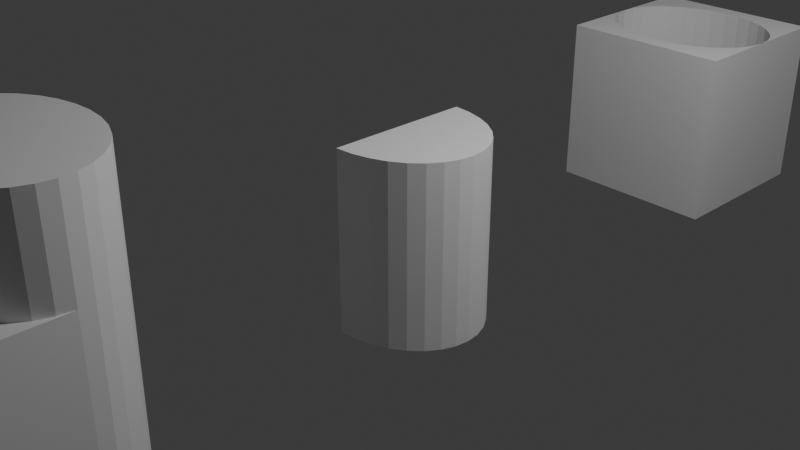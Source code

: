 # Source: Ejercicio_Clase-1.blend  (saved by Blender 4.1.24; exported with 4.5.12 LTS)
import bpy
from mathutils import Matrix  # noqa: F401  (used for matrix-valued properties, if any)

bpy.ops.wm.read_factory_settings(use_empty=True)
scene = bpy.context.scene
scene.name = 'Scene'

# ---- collections
col_collection = bpy.data.collections.new('Collection'); scene.collection.children.link(col_collection)

# ---- materials (node trees are filled in below, after node groups)
mat_material_001 = bpy.data.materials.new('Material.001')
mat_material_001.alpha_threshold = 0.0
mat_material_001.use_transparent_shadow = False
mat_material_001.roughness = 0.5
mat_material_001.line_color = (0.0, 0.0, 0.0, 1.0)

# ---- material node trees
mat_material_001.use_nodes = True; mat_material_001.node_tree.nodes.clear()
_N = mat_material_001.node_tree.nodes; _L = mat_material_001.node_tree.links
n0 = _N.new('ShaderNodeOutputMaterial'); n0.name = 'Material Output'; n0.location = (300, 300)
n1 = _N.new('ShaderNodeBsdfPrincipled'); n1.name = 'Principled BSDF'; n1.location = (10, 300)
n1.inputs[3].default_value = 1.45
_L.new(n1.outputs[0], n0.inputs[0])
n0.is_active_output = True

# ---- world
world_world = bpy.data.worlds.new('World'); scene.world = world_world
world_world.use_nodes = True; world_world.node_tree.nodes.clear()
_N = world_world.node_tree.nodes; _L = world_world.node_tree.links
n0 = _N.new('ShaderNodeOutputWorld'); n0.name = 'World Output'; n0.location = (300, 300)
n1 = _N.new('ShaderNodeBackground'); n1.name = 'Background'; n1.location = (10, 300)
n1.inputs[0].default_value = (0.05088, 0.05088, 0.05088, 1.0)
_L.new(n1.outputs[0], n0.inputs[0])
n0.is_active_output = True
world_world.color = (0.05088, 0.05088, 0.05088)
world_world.use_sun_shadow = False
world_world.sun_shadow_jitter_overblur = 0.0

# ---- cameras
cam_camera = bpy.data.cameras.new('Camera')
cam_camera.clip_end = 100.0
cam_camera.ortho_scale = 7.314

# ---- lights
light_light = bpy.data.lights.new('Light', 'POINT')
light_light.transmission_factor = 0.0
light_light.energy = 1000.0
light_light.shadow_soft_size = 0.2211
light_light.shadow_maximum_resolution = 0.006
light_light.use_absolute_resolution = True

# ---- meshes
me_cube_001 = bpy.data.meshes.new('Cube.001')
me_cube_001.from_pydata([(1.0, 1.0, 1.0), (0.0, 1.79, -2.0), (1.0, 1.0, -1.0), (0.0, 1.79, 2.0), (1.0, -1.0, 1.0), (0.1951, 1.775, -2.0), (0.1951, 1.775, 2.0), (1.0, -1.0, -1.0), (-1.0, 1.0, 1.0), (0.3827, 1.73, -2.0), (0.3827, 1.73, 2.0), (-1.0, 1.0, -1.0), (-1.0, -1.0, 1.0), (0.5556, 1.657, -2.0), (0.5556, 1.657, 2.0), (-1.0, -1.0, -1.0), (0.7071, 1.559, -2.0), (0.7071, 1.559, 2.0), (0.8315, 1.439, -2.0), (0.8315, 1.439, 2.0), (0.9239, 1.302, -2.0), (0.9239, 1.302, 2.0), (0.9808, 1.154, -2.0), (0.9808, 1.154, 2.0), (1.0, 1.0, -2.0), (1.0, 1.0, 2.0), (0.9808, 0.8459, -2.0), (0.9808, 0.8459, 2.0), (0.9239, 0.6977, -2.0), (0.9239, 0.6977, 2.0), (0.8315, 0.5611, -2.0), (0.8315, 0.5611, 2.0), (0.7071, 0.4414, -2.0), (0.7071, 0.4414, 2.0), (0.5556, 0.3431, -2.0), (0.5556, 0.3431, 2.0), (0.3827, 0.2701, -2.0), (0.3827, 0.2701, 2.0), (0.1951, 0.2252, -2.0), (0.1951, 0.2252, 2.0), (0.0, 0.21, -2.0), (0.0, 0.21, 2.0), (-0.1951, 0.2252, -2.0), (-0.1951, 0.2252, 2.0), (-0.3827, 0.2701, -2.0), (-0.3827, 0.2701, 2.0), (-0.5556, 0.3431, -2.0), (-0.5556, 0.3431, 2.0), (-0.7071, 0.4414, -2.0), (-0.7071, 0.4414, 2.0), (-0.8315, 0.5611, -2.0), (-0.8315, 0.5611, 2.0), (-0.9239, 0.6977, -2.0), (-0.9239, 0.6977, 2.0), (-0.9808, 0.8459, -2.0), (-0.9808, 0.8459, 2.0), (-1.0, 1.0, -2.0), (-1.0, 1.0, 2.0), (-0.9808, 1.154, -2.0), (-0.9808, 1.154, 2.0), (-0.9239, 1.302, -2.0), (-0.9239, 1.302, 2.0), (-0.8315, 1.439, -2.0), (-0.8315, 1.439, 2.0), (-0.7071, 1.559, -2.0), (-0.7071, 1.559, 2.0), (-0.5556, 1.657, -2.0), (-0.5556, 1.657, 2.0), (-0.3827, 1.73, -2.0), (-0.3827, 1.73, 2.0), (-0.1951, 1.775, -2.0), (-0.1951, 1.775, 2.0), (-0.9808, 0.8459, 1.0), (-0.7071, 0.4414, 1.0), (-0.8315, 0.5611, 1.0), (-0.9239, 0.6977, 1.0), (-0.3827, 0.2701, 1.0), (0.0, 0.21, 1.0), (0.1951, 0.2252, 1.0), (-0.1951, 0.2252, 1.0), (-0.5556, 0.3431, 1.0), (0.5556, 0.3431, 1.0), (0.3827, 0.2701, 1.0), (0.8315, 0.5611, 1.0), (0.9808, 0.8459, 1.0), (0.9239, 0.6977, 1.0), (0.7071, 0.4414, 1.0), (-0.1951, 0.2252, -1.0), (0.1951, 0.2252, -1.0), (0.3827, 0.2701, -1.0), (0.0, 0.21, -1.0), (0.8315, 0.5611, -1.0), (0.7071, 0.4414, -1.0), (0.9239, 0.6977, -1.0), (0.9808, 0.8459, -1.0), (0.5556, 0.3431, -1.0), (-0.9808, 0.8459, -1.0), (-0.9239, 0.6977, -1.0), (-0.8315, 0.5611, -1.0), (-0.7071, 0.4414, -1.0), (-0.3827, 0.2701, -1.0), (-0.5556, 0.3431, -1.0)], [], [(8, 12, 4, 0, 84, 85, 83, 86, 81, 82, 78, 77, 79, 76, 80, 73, 74, 75, 72), (7, 4, 12, 15), (15, 12, 8, 11), (2, 7, 15, 11, 96, 97, 98, 99, 101, 100, 87, 90, 88, 89, 95, 92, 91, 93, 94), (2, 0, 4, 7), (1, 3, 6, 5), (5, 6, 10, 9), (9, 10, 14, 13), (13, 14, 17, 16), (16, 17, 19, 18), (18, 19, 21, 20), (20, 21, 23, 22), (25, 0, 2, 24, 22, 23), (0, 25, 27, 84), (94, 26, 24, 2), (84, 27, 29, 85), (93, 28, 26, 94), (85, 29, 31, 83), (91, 30, 28, 93), (83, 31, 33, 86), (92, 32, 30, 91), (86, 33, 35, 81), (95, 34, 32, 92), (81, 35, 37, 82), (89, 36, 34, 95), (82, 37, 39, 78), (88, 38, 36, 89), (78, 39, 41, 77), (90, 40, 38, 88), (77, 41, 43, 79), (87, 42, 40, 90), (79, 43, 45, 76), (100, 44, 42, 87), (76, 45, 47, 80), (101, 46, 44, 100), (80, 47, 49, 73), (99, 48, 46, 101), (73, 49, 51, 74), (98, 50, 48, 99), (74, 51, 53, 75), (52, 50, 98, 97), (75, 53, 55, 72), (54, 52, 97, 96), (72, 55, 57, 8), (56, 54, 96, 11), (56, 11, 8, 57, 59, 58), (58, 59, 61, 60), (60, 61, 63, 62), (62, 63, 65, 64), (64, 65, 67, 66), (66, 67, 69, 68), (25, 23, 21, 19, 17, 14, 10, 6, 3, 71, 69, 67, 65, 63, 61, 59, 57, 55, 53, 51, 49, 47, 45, 43, 41, 39, 37, 35, 33, 31, 29, 27), (68, 69, 71, 70), (70, 71, 3, 1), (70, 1, 5, 9, 13, 16, 18, 20, 22, 24, 26, 28, 30, 32, 34, 36, 38, 40, 42, 44, 46, 48, 50, 52, 54, 56, 58, 60, 62, 64, 66, 68)])
_uv = me_cube_001.uv_layers.new(name='UVMap')
_uv.uv.foreach_set('vector', [0.875, 0.5, 0.875, 0.75, 0.625, 0.75, 0.625, 0.5, 0.6274, 0.5193, 0.6345, 0.5378, 0.6461, 0.5549, 0.6616, 0.5698, 0.6806, 0.5821, 0.7022, 0.5912, 0.7256, 0.5969, 0.75, 0.5988, 0.7744, 0.5969, 0.7978, 0.5912, 0.8194, 0.5821, 0.8384, 0.5698, 0.8539, 0.5549, 0.8655, 0.5378, 0.8726, 0.5193, 0.375, 0.75, 0.625, 0.75, 0.625, 1.0, 0.375, 1.0, 0.375, 0.0, 0.625, 0.0, 0.625, 0.25, 0.375, 0.25, 0.375, 0.5, 0.375, 0.75, 0.125, 0.75, 0.125, 0.5, 0.1274, 0.5193, 0.1345, 0.5378, 0.1461, 0.5549, 0.1616, 0.5698, 0.1806, 0.5821, 0.2022, 0.5912, 0.2256, 0.5969, 0.25, 0.5988, 0.2744, 0.5969, 0.2978, 0.5912, 0.3194, 0.5821, 0.3384, 0.5698, 0.3539, 0.5549, 0.3655, 0.5378, 0.3726, 0.5193, 0.375, 0.5, 0.625, 0.5, 0.625, 0.75, 0.375, 0.75, 0.0, 0.0, 0.0, 0.0, 0.0, 0.0, 0.0, 0.0, 0.0, 0.0, 0.0, 0.0, 0.0, 0.0, 0.0, 0.0, 0.0, 0.0, 0.0, 0.0, 0.0, 0.0, 0.0, 0.0, 0.0, 0.0, 0.0, 0.0, 0.0, 0.0, 0.0, 0.0, 0.0, 0.0, 0.0, 0.0, 0.0, 0.0, 0.0, 0.0, 0.0, 0.0, 0.0, 0.0, 0.0, 0.0, 0.0, 0.0, 0.0, 0.0, 0.0, 0.0, 0.0, 0.0, 0.0, 0.0, 0.0, 0.0, 0.0, 0.0, 0.0, 0.0, 0.0, 0.0, 0.0, 0.0, 0.0, 0.0, 0.0, 0.0, 0.0, 0.0, 0.0, 0.0, 0.0, 0.0, 0.0, 0.0, 0.0, 0.0, 0.0, 0.0, 0.0, 0.0, 0.0, 0.0, 0.0, 0.0, 0.0, 0.0, 0.0, 0.0, 0.0, 0.0, 0.0, 0.0, 0.0, 0.0, 0.0, 0.0, 0.0, 0.0, 0.0, 0.0, 0.0, 0.0, 0.0, 0.0, 0.0, 0.0, 0.0, 0.0, 0.0, 0.0, 0.0, 0.0, 0.0, 0.0, 0.0, 0.0, 0.0, 0.0, 0.0, 0.0, 0.0, 0.0, 0.0, 0.0, 0.0, 0.0, 0.0, 0.0, 0.0, 0.0, 0.0, 0.0, 0.0, 0.0, 0.0, 0.0, 0.0, 0.0, 0.0, 0.0, 0.0, 0.0, 0.0, 0.0, 0.0, 0.0, 0.0, 0.0, 0.0, 0.0, 0.0, 0.0, 0.0, 0.0, 0.0, 0.0, 0.0, 0.0, 0.0, 0.0, 0.0, 0.0, 0.0, 0.0, 0.0, 0.0, 0.0, 0.0, 0.0, 0.0, 0.0, 0.0, 0.0, 0.0, 0.0, 0.0, 0.0, 0.0, 0.0, 0.0, 0.0, 0.0, 0.0, 0.0, 0.0, 0.0, 0.0, 0.0, 0.0, 0.0, 0.0, 0.0, 0.0, 0.0, 0.0, 0.0, 0.0, 0.0, 0.0, 0.0, 0.0, 0.0, 0.0, 0.0, 0.0, 0.0, 0.0, 0.0, 0.0, 0.0, 0.0, 0.0, 0.0, 0.0, 0.0, 0.0, 0.0, 0.0, 0.0, 0.0, 0.0, 0.0, 0.0, 0.0, 0.0, 0.0, 0.0, 0.0, 0.0, 0.0, 0.0, 0.0, 0.0, 0.0, 0.0, 0.0, 0.0, 0.0, 0.0, 0.0, 0.0, 0.0, 0.0, 0.0, 0.0, 0.0, 0.0, 0.0, 0.0, 0.0, 0.0, 0.0, 0.0, 0.0, 0.0, 0.0, 0.0, 0.0, 0.0, 0.0, 0.0, 0.0, 0.0, 0.0, 0.0, 0.0, 0.0, 0.0, 0.0, 0.0, 0.0, 0.0, 0.0, 0.0, 0.0, 0.0, 0.0, 0.0, 0.0, 0.0, 0.0, 0.0, 0.0, 0.0, 0.0, 0.0, 0.0, 0.0, 0.0, 0.0, 0.0, 0.0, 0.0, 0.0, 0.0, 0.0, 0.0, 0.0, 0.0, 0.0, 0.0, 0.0, 0.0, 0.0, 0.0, 0.0, 0.0, 0.0, 0.0, 0.0, 0.0, 0.0, 0.0, 0.0, 0.0, 0.0, 0.0, 0.0, 0.0, 0.0, 0.0, 0.0, 0.0, 0.0, 0.0, 0.0, 0.0, 0.0, 0.0, 0.0, 0.0, 0.0, 0.0, 0.0, 0.0, 0.0, 0.0, 0.0, 0.0, 0.0, 0.0, 0.0, 0.0, 0.0, 0.0, 0.0, 0.0, 0.0, 0.0, 0.0, 0.0, 0.0, 0.0, 0.0, 0.0, 0.0, 0.0, 0.0, 0.0, 0.0, 0.0, 0.0, 0.0, 0.0, 0.0, 0.0, 0.0, 0.0, 0.0, 0.0, 0.0, 0.0, 0.0, 0.0, 0.0, 0.0, 0.0, 0.0, 0.0, 0.0, 0.0, 0.0, 0.0, 0.0, 0.0, 0.0, 0.0, 0.0, 0.0, 0.0, 0.0, 0.0, 0.0, 0.0, 0.0, 0.0, 0.0, 0.0, 0.0, 0.0, 0.0, 0.0, 0.0, 0.0, 0.0, 0.0, 0.0, 0.0, 0.0, 0.0, 0.0, 0.0, 0.0, 0.0, 0.0, 0.0, 0.0, 0.0, 0.0, 0.0, 0.0, 0.0, 0.0, 0.0, 0.0, 0.0, 0.0, 0.0, 0.0, 0.0, 0.0, 0.0, 0.0, 0.0, 0.0, 0.0, 0.0, 0.0, 0.0, 0.0, 0.0, 0.0, 0.0, 0.0, 0.0, 0.0, 0.0, 0.0, 0.0, 0.0, 0.0, 0.0, 0.0, 0.0, 0.0, 0.0, 0.0, 0.0, 0.0, 0.0, 0.0, 0.0, 0.0, 0.0, 0.0, 0.0, 0.0, 0.0, 0.0, 0.0, 0.0, 0.0, 0.0, 0.0, 0.0, 0.0, 0.0, 0.0, 0.0, 0.0, 0.0, 0.0, 0.0, 0.0, 0.0, 0.0, 0.0, 0.0, 0.0, 0.0, 0.0, 0.0, 0.0, 0.0, 0.0, 0.0, 0.0, 0.0, 0.0, 0.0, 0.0, 0.0, 0.0, 0.0, 0.0, 0.0, 0.0, 0.0, 0.0, 0.0, 0.0, 0.0, 0.0, 0.0, 0.0, 0.0])
_uv.active_render = True
_uv = me_cube_001.uv_layers.new(name='MapaUV')
_uv.uv.foreach_set('vector', [0.0, 0.0, 0.0, 0.0, 0.0, 0.0, 0.0, 0.0, 0.0, 0.0, 0.0, 0.0, 0.0, 0.0, 0.0, 0.0, 0.0, 0.0, 0.0, 0.0, 0.0, 0.0, 0.0, 0.0, 0.0, 0.0, 0.0, 0.0, 0.0, 0.0, 0.0, 0.0, 0.0, 0.0, 0.0, 0.0, 0.0, 0.0, 0.0, 0.0, 0.0, 0.0, 0.0, 0.0, 0.0, 0.0, 0.0, 0.0, 0.0, 0.0, 0.0, 0.0, 0.0, 0.0, 0.0, 0.0, 0.0, 0.0, 0.0, 0.0, 0.0, 0.0, 0.0, 0.0, 0.0, 0.0, 0.0, 0.0, 0.0, 0.0, 0.0, 0.0, 0.0, 0.0, 0.0, 0.0, 0.0, 0.0, 0.0, 0.0, 0.0, 0.0, 0.0, 0.0, 0.0, 0.0, 0.0, 0.0, 0.0, 0.0, 0.0, 0.0, 0.0, 0.0, 0.0, 0.0, 0.0, 0.0, 0.0, 0.0, 1.0, 0.5, 1.0, 1.0, 0.9688, 1.0, 0.9688, 0.5, 0.9688, 0.5, 0.9688, 1.0, 0.9375, 1.0, 0.9375, 0.5, 0.9375, 0.5, 0.9375, 1.0, 0.9062, 1.0, 0.9062, 0.5, 0.9062, 0.5, 0.9062, 1.0, 0.875, 1.0, 0.875, 0.5, 0.875, 0.5, 0.875, 1.0, 0.8438, 1.0, 0.8438, 0.5, 0.8438, 0.5, 0.8438, 1.0, 0.8125, 1.0, 0.8125, 0.5, 0.8125, 0.5, 0.8125, 1.0, 0.7812, 1.0, 0.7812, 0.5, 0.75, 1.0, 0.75, 0.875, 0.75, 0.625, 0.75, 0.5, 0.7812, 0.5, 0.7812, 1.0, 0.75, 0.875, 0.75, 1.0, 0.7188, 1.0, 0.7188, 0.875, 0.7188, 0.625, 0.7188, 0.5, 0.75, 0.5, 0.75, 0.625, 0.7188, 0.875, 0.7188, 1.0, 0.6875, 1.0, 0.6875, 0.875, 0.6875, 0.625, 0.6875, 0.5, 0.7188, 0.5, 0.7188, 0.625, 0.6875, 0.875, 0.6875, 1.0, 0.6562, 1.0, 0.6562, 0.875, 0.6562, 0.625, 0.6562, 0.5, 0.6875, 0.5, 0.6875, 0.625, 0.6562, 0.875, 0.6562, 1.0, 0.625, 1.0, 0.625, 0.875, 0.625, 0.625, 0.625, 0.5, 0.6562, 0.5, 0.6562, 0.625, 0.625, 0.875, 0.625, 1.0, 0.5938, 1.0, 0.5938, 0.875, 0.5938, 0.625, 0.5938, 0.5, 0.625, 0.5, 0.625, 0.625, 0.5938, 0.875, 0.5938, 1.0, 0.5625, 1.0, 0.5625, 0.875, 0.5625, 0.625, 0.5625, 0.5, 0.5938, 0.5, 0.5938, 0.625, 0.5625, 0.875, 0.5625, 1.0, 0.5312, 1.0, 0.5312, 0.875, 0.5312, 0.625, 0.5312, 0.5, 0.5625, 0.5, 0.5625, 0.625, 0.5312, 0.875, 0.5312, 1.0, 0.5, 1.0, 0.5, 0.875, 0.5, 0.625, 0.5, 0.5, 0.5312, 0.5, 0.5312, 0.625, 0.5, 0.875, 0.5, 1.0, 0.4688, 1.0, 0.4688, 0.875, 0.4688, 0.625, 0.4688, 0.5, 0.5, 0.5, 0.5, 0.625, 0.4688, 0.875, 0.4688, 1.0, 0.4375, 1.0, 0.4375, 0.875, 0.4375, 0.625, 0.4375, 0.5, 0.4688, 0.5, 0.4688, 0.625, 0.4375, 0.875, 0.4375, 1.0, 0.4062, 1.0, 0.4062, 0.875, 0.4062, 0.625, 0.4062, 0.5, 0.4375, 0.5, 0.4375, 0.625, 0.4062, 0.875, 0.4062, 1.0, 0.375, 1.0, 0.375, 0.875, 0.375, 0.625, 0.375, 0.5, 0.4062, 0.5, 0.4062, 0.625, 0.375, 0.875, 0.375, 1.0, 0.3438, 1.0, 0.3438, 0.875, 0.3438, 0.625, 0.3438, 0.5, 0.375, 0.5, 0.375, 0.625, 0.3438, 0.875, 0.3438, 1.0, 0.3125, 1.0, 0.3125, 0.875, 0.3125, 0.5, 0.3438, 0.5, 0.3438, 0.625, 0.3125, 0.625, 0.3125, 0.875, 0.3125, 1.0, 0.2812, 1.0, 0.2812, 0.875, 0.2812, 0.5, 0.3125, 0.5, 0.3125, 0.625, 0.2812, 0.625, 0.2812, 0.875, 0.2812, 1.0, 0.25, 1.0, 0.25, 0.875, 0.25, 0.5, 0.2812, 0.5, 0.2812, 0.625, 0.25, 0.625, 0.25, 0.5, 0.25, 0.625, 0.25, 0.875, 0.25, 1.0, 0.2188, 1.0, 0.2188, 0.5, 0.2188, 0.5, 0.2188, 1.0, 0.1875, 1.0, 0.1875, 0.5, 0.1875, 0.5, 0.1875, 1.0, 0.1562, 1.0, 0.1562, 0.5, 0.1562, 0.5, 0.1562, 1.0, 0.125, 1.0, 0.125, 0.5, 0.125, 0.5, 0.125, 1.0, 0.09375, 1.0, 0.09375, 0.5, 0.09375, 0.5, 0.09375, 1.0, 0.0625, 1.0, 0.0625, 0.5, 0.4197, 0.4197, 0.3833, 0.4496, 0.3418, 0.4717, 0.2968, 0.4854, 0.4197, 0.4197, 0.3833, 0.4496, 0.3418, 0.4717, 0.2968, 0.4854, 0.25, 0.49, 0.05045, 0.3833, 0.02827, 0.3418, 0.01461, 0.2968, 0.01, 0.25, 0.01461, 0.2032, 0.02827, 0.1582, 0.05045, 0.1167, 0.08029, 0.08029, 0.1167, 0.05045, 0.1582, 0.02827, 0.2032, 0.01461, 0.25, 0.01, 0.2968, 0.01461, 0.3418, 0.02827, 0.3833, 0.05045, 0.4197, 0.08029, 0.4496, 0.1167, 0.4717, 0.1582, 0.4854, 0.2032, 0.49, 0.25, 0.4854, 0.2968, 0.4717, 0.3418, 0.4496, 0.3833, 0.0625, 0.5, 0.0625, 1.0, 0.03125, 1.0, 0.03125, 0.5, 0.03125, 0.5, 0.03125, 1.0, 0.0, 1.0, 0.0, 0.5, 0.7032, 0.4854, 0.75, 0.49, 0.7968, 0.4854, 0.8418, 0.4717, 0.8833, 0.4496, 0.75, 0.49, 0.7968, 0.4854, 0.8418, 0.4717, 0.8833, 0.4496, 0.9197, 0.4197, 0.9496, 0.3833, 0.9717, 0.3418, 0.9854, 0.2968, 0.99, 0.25, 0.9854, 0.2032, 0.9717, 0.1582, 0.9496, 0.1167, 0.9197, 0.08029, 0.8833, 0.05045, 0.8418, 0.02827, 0.7968, 0.01461, 0.75, 0.01, 0.7032, 0.01461, 0.6582, 0.02827, 0.6167, 0.05045, 0.5803, 0.08029, 0.5504, 0.1167, 0.5283, 0.1582, 0.5146, 0.2032, 0.51, 0.25, 0.5146, 0.2968, 0.5283, 0.3418])
me_cube_001.materials.append(mat_material_001)
me_cube_001.use_mirror_vertex_groups = False
me_cube_001.update()
me_cubo = bpy.data.meshes.new('Cubo')
me_cubo.from_pydata([(-1.0, -1.0, -1.0), (-1.0, -1.0, 1.0), (-1.0, 1.0, -1.0), (-1.0, 1.0, 1.0), (1.0, -1.0, -1.0), (1.0, -1.0, 1.0), (1.0, 1.0, -1.0), (1.0, 1.0, 1.0), (-1.0, 0.0, 1.0), (-1.0, 0.0, -1.0), (1.0, 0.0, 1.0), (1.0, 0.0, -1.0), (-0.5556, 0.6652, -1.0), (-0.1951, 0.7846, -1.0), (-0.3827, 0.7391, -1.0), (0.0, 0.8, -1.0), (0.1951, 0.7846, -1.0), (0.5556, 0.6652, -1.0), (0.3827, 0.7391, -1.0), (0.8315, -0.4445, -1.0), (0.8315, 0.4445, -1.0), (0.9808, -0.1561, -1.0), (0.9808, 0.1561, -1.0), (0.9239, 0.3061, -1.0), (0.7071, -0.5657, -1.0), (0.9239, -0.3061, -1.0), (0.7071, 0.5657, -1.0), (-0.9808, -0.1561, -1.0), (-0.9808, 0.1561, -1.0), (-0.8315, -0.4445, -1.0), (-0.8315, 0.4445, -1.0), (-0.7071, -0.5657, -1.0), (-0.9239, -0.3061, -1.0), (-0.9239, 0.3061, -1.0), (-0.3827, -0.7391, -1.0), (-0.5556, -0.6652, -1.0), (0.1951, -0.7846, -1.0), (0.0, -0.8, -1.0), (0.5556, -0.6652, -1.0), (0.3827, -0.7391, -1.0), (-0.1951, -0.7846, -1.0), (-0.7071, 0.5657, -1.0), (-0.9808, 0.1561, 1.0), (-0.9808, -0.1561, 1.0), (-0.8315, -0.4445, 1.0), (-0.8315, 0.4445, 1.0), (-0.7071, -0.5657, 1.0), (-0.9239, -0.3061, 1.0), (-0.9239, 0.3061, 1.0), (-0.3827, 0.7391, 1.0), (-0.5556, 0.6652, 1.0), (0.1951, 0.7846, 1.0), (0.0, 0.8, 1.0), (0.5556, 0.6652, 1.0), (0.3827, 0.7391, 1.0), (-0.1951, 0.7846, 1.0), (-0.7071, 0.5657, 1.0), (-0.5556, -0.6652, 1.0), (-0.1951, -0.7846, 1.0), (0.0, -0.8, 1.0), (-0.3827, -0.7391, 1.0), (0.1951, -0.7846, 1.0), (0.5556, -0.6652, 1.0), (0.3827, -0.7391, 1.0), (0.8315, -0.4445, 1.0), (0.8315, 0.4445, 1.0), (0.9808, -0.1561, 1.0), (0.9808, 0.1561, 1.0), (0.9239, 0.3061, 1.0), (0.7071, -0.5657, 1.0), (0.9239, -0.3061, 1.0), (0.7071, 0.5657, 1.0)], [], [(8, 3, 2, 9), (0, 1, 8, 9), (2, 3, 7, 6), (5, 4, 11, 10), (11, 6, 7, 10), (4, 5, 1, 0), (4, 0, 9, 27, 32, 29, 31, 35, 34, 40, 37, 36, 39, 38, 24, 19, 25, 21, 11), (9, 2, 6, 11, 22, 23, 20, 26, 17, 18, 16, 15, 13, 14, 12, 41, 30, 33, 28), (8, 1, 5, 10, 66, 70, 64, 69, 62, 63, 61, 59, 58, 60, 57, 46, 44, 47, 43), (10, 7, 3, 8, 42, 48, 45, 56, 50, 49, 55, 52, 51, 54, 53, 71, 65, 68, 67), (52, 15, 16, 51), (51, 16, 18, 54), (54, 18, 17, 53), (53, 17, 26, 71), (71, 26, 20, 65), (20, 23, 68, 65), (23, 22, 67, 68), (10, 67, 22, 11), (11, 21, 66, 10), (21, 25, 70, 66), (25, 19, 64, 70), (19, 24, 69, 64), (24, 38, 62, 69), (38, 39, 63, 62), (39, 36, 61, 63), (36, 37, 59, 61), (37, 40, 58, 59), (40, 34, 60, 58), (34, 35, 57, 60), (35, 31, 46, 57), (31, 29, 44, 46), (44, 29, 32, 47), (47, 32, 27, 43), (9, 8, 43, 27), (8, 9, 28, 42), (42, 28, 33, 48), (48, 33, 30, 45), (45, 30, 41, 56), (56, 41, 12, 50), (50, 12, 14, 49), (49, 14, 13, 55), (55, 13, 15, 52)])
me_cubo.polygons.foreach_set('material_index', [0, 0, 0, 0, 0, 0, 0, 0, 0, 0, 312, 312, 312, 312, 312, 312, 312, 312, 312, 312, 312, 312, 312, 312, 312, 312, 312, 312, 312, 312, 312, 312, 312, 312, 312, 312, 312, 312, 312, 312, 312, 312])
_uv = me_cubo.uv_layers.new(name='MapaUV')
_uv.uv.foreach_set('vector', [0.625, 0.125, 0.625, 0.25, 0.375, 0.25, 0.375, 0.125, 0.375, 0.0, 0.625, 0.0, 0.625, 0.125, 0.375, 0.125, 0.375, 0.25, 0.625, 0.25, 0.625, 0.5, 0.375, 0.5, 0.625, 0.75, 0.375, 0.75, 0.375, 0.625, 0.625, 0.625, 0.375, 0.625, 0.375, 0.5, 0.625, 0.5, 0.625, 0.625, 0.375, 0.75, 0.625, 0.75, 0.625, 1.0, 0.375, 1.0, 0.375, 0.75, 0.125, 0.75, 0.125, 0.625, 0.1274, 0.6445, 0.1345, 0.6633, 0.1461, 0.6806, 0.1616, 0.6957, 0.1806, 0.7081, 0.2022, 0.7174, 0.2256, 0.7231, 0.25, 0.725, 0.2744, 0.7231, 0.2978, 0.7174, 0.3194, 0.7081, 0.3384, 0.6957, 0.3539, 0.6806, 0.3655, 0.6633, 0.3726, 0.6445, 0.375, 0.625, 0.125, 0.625, 0.125, 0.5, 0.375, 0.5, 0.375, 0.625, 0.3726, 0.6055, 0.3655, 0.5867, 0.3539, 0.5694, 0.3384, 0.5543, 0.3194, 0.5419, 0.2978, 0.5326, 0.2744, 0.5269, 0.25, 0.525, 0.2256, 0.5269, 0.2022, 0.5326, 0.1806, 0.5419, 0.1616, 0.5543, 0.1461, 0.5694, 0.1345, 0.5867, 0.1274, 0.6055, 0.875, 0.625, 0.875, 0.75, 0.625, 0.75, 0.625, 0.625, 0.6274, 0.6445, 0.6345, 0.6633, 0.6461, 0.6806, 0.6616, 0.6957, 0.6806, 0.7081, 0.7022, 0.7174, 0.7256, 0.7231, 0.75, 0.725, 0.7744, 0.7231, 0.7978, 0.7174, 0.8194, 0.7081, 0.8384, 0.6957, 0.8539, 0.6806, 0.8655, 0.6633, 0.8726, 0.6445, 0.625, 0.625, 0.625, 0.5, 0.875, 0.5, 0.875, 0.625, 0.8726, 0.6055, 0.8655, 0.5867, 0.8539, 0.5694, 0.8384, 0.5543, 0.8194, 0.5419, 0.7978, 0.5326, 0.7744, 0.5269, 0.75, 0.525, 0.7256, 0.5269, 0.7022, 0.5326, 0.6806, 0.5419, 0.6616, 0.5543, 0.6461, 0.5694, 0.6345, 0.5867, 0.6274, 0.6055, 1.0, 0.875, 1.0, 0.625, 0.9688, 0.625, 0.9688, 0.875, 0.9688, 0.875, 0.9688, 0.625, 0.9375, 0.625, 0.9375, 0.875, 0.9375, 0.875, 0.9375, 0.625, 0.9062, 0.625, 0.9062, 0.875, 0.9062, 0.875, 0.9062, 0.625, 0.875, 0.625, 0.875, 0.875, 0.875, 0.875, 0.875, 0.625, 0.8438, 0.625, 0.8438, 0.875, 0.8438, 0.625, 0.8125, 0.625, 0.8125, 0.875, 0.8438, 0.875, 0.8125, 0.625, 0.7812, 0.625, 0.7812, 0.875, 0.8125, 0.875, 0.75, 0.875, 0.7812, 0.875, 0.7812, 0.625, 0.75, 0.625, 0.75, 0.625, 0.7188, 0.625, 0.7188, 0.875, 0.75, 0.875, 0.7188, 0.625, 0.6875, 0.625, 0.6875, 0.875, 0.7188, 0.875, 0.6875, 0.625, 0.6562, 0.625, 0.6562, 0.875, 0.6875, 0.875, 0.6562, 0.625, 0.625, 0.625, 0.625, 0.875, 0.6562, 0.875, 0.625, 0.625, 0.5938, 0.625, 0.5938, 0.875, 0.625, 0.875, 0.5938, 0.625, 0.5625, 0.625, 0.5625, 0.875, 0.5938, 0.875, 0.5625, 0.625, 0.5312, 0.625, 0.5312, 0.875, 0.5625, 0.875, 0.5312, 0.625, 0.5, 0.625, 0.5, 0.875, 0.5312, 0.875, 0.5, 0.625, 0.4688, 0.625, 0.4688, 0.875, 0.5, 0.875, 0.4688, 0.625, 0.4375, 0.625, 0.4375, 0.875, 0.4688, 0.875, 0.4375, 0.625, 0.4062, 0.625, 0.4062, 0.875, 0.4375, 0.875, 0.4062, 0.625, 0.375, 0.625, 0.375, 0.875, 0.4062, 0.875, 0.375, 0.625, 0.3438, 0.625, 0.3438, 0.875, 0.375, 0.875, 0.3438, 0.875, 0.3438, 0.625, 0.3125, 0.625, 0.3125, 0.875, 0.3125, 0.875, 0.3125, 0.625, 0.2812, 0.625, 0.2812, 0.875, 0.25, 0.625, 0.25, 0.875, 0.2812, 0.875, 0.2812, 0.625, 0.25, 0.875, 0.25, 0.625, 0.2188, 0.625, 0.2188, 0.875, 0.2188, 0.875, 0.2188, 0.625, 0.1875, 0.625, 0.1875, 0.875, 0.1875, 0.875, 0.1875, 0.625, 0.1562, 0.625, 0.1562, 0.875, 0.1562, 0.875, 0.1562, 0.625, 0.125, 0.625, 0.125, 0.875, 0.125, 0.875, 0.125, 0.625, 0.09375, 0.625, 0.09375, 0.875, 0.09375, 0.875, 0.09375, 0.625, 0.0625, 0.625, 0.0625, 0.875, 0.0625, 0.875, 0.0625, 0.625, 0.03125, 0.625, 0.03125, 0.875, 0.03125, 0.875, 0.03125, 0.625, 0.0, 0.625, 0.0, 0.875])
me_cubo.update()
me_cubo_001 = bpy.data.meshes.new('Cubo.001')
me_cubo_001.from_pydata([(-1.0, 0.8, 1.0), (-1.0, -0.8, 1.0), (-1.0, -0.8, -1.0), (-1.0, 0.8, -1.0), (-0.6173, 0.7391, -1.0), (-0.2929, 0.5657, -1.0), (-0.4444, 0.6652, -1.0), (-0.07612, 0.3061, -1.0), (0.0, 0.0, -1.0), (-0.01921, 0.1561, -1.0), (-0.1685, 0.4445, -1.0), (-0.6173, -0.7391, -1.0), (-0.8049, -0.7846, -1.0), (-0.8049, 0.7846, -1.0), (-0.1685, -0.4445, -1.0), (-0.2929, -0.5657, -1.0), (-0.07612, -0.3061, -1.0), (-0.01921, -0.1561, -1.0), (-0.4444, -0.6652, -1.0), (-0.6173, 0.7391, 1.0), (-0.8049, -0.7846, 1.0), (-0.8049, 0.7846, 1.0), (-0.1685, 0.4445, 1.0), (-0.2929, 0.5657, 1.0), (0.0, 0.0, 1.0), (-0.01921, 0.1561, 1.0), (-0.07612, 0.3061, 1.0), (-0.4444, 0.6652, 1.0), (-0.6173, -0.7391, 1.0), (-0.2929, -0.5657, 1.0), (-0.4444, -0.6652, 1.0), (-0.07612, -0.3061, 1.0), (-0.01921, -0.1561, 1.0), (-0.1685, -0.4445, 1.0)], [], [(1, 0, 3, 2), (16, 14, 15, 18, 11, 12, 2, 3, 13, 4, 6, 5, 10, 7, 9, 8, 17), (26, 22, 23, 27, 19, 21, 0, 1, 20, 28, 30, 29, 33, 31, 32, 24, 25), (0, 21, 13, 3), (4, 13, 21, 19), (6, 4, 19, 27), (5, 6, 27, 23), (10, 5, 23, 22), (26, 7, 10, 22), (25, 9, 7, 26), (24, 8, 9, 25), (32, 17, 8, 24), (31, 16, 17, 32), (33, 14, 16, 31), (29, 15, 14, 33), (30, 18, 15, 29), (28, 11, 18, 30), (20, 12, 11, 28), (1, 2, 12, 20)])
_uv = me_cubo_001.uv_layers.new(name='MapaUV')
_uv.uv.foreach_set('vector', [0.625, 0.025, 0.625, 0.225, 0.375, 0.225, 0.375, 0.025, 0.2405, 0.6633, 0.2289, 0.6806, 0.2134, 0.6957, 0.1944, 0.7081, 0.1728, 0.7174, 0.1494, 0.7231, 0.125, 0.725, 0.125, 0.525, 0.1494, 0.5269, 0.1728, 0.5326, 0.1944, 0.5419, 0.2134, 0.5543, 0.2289, 0.5694, 0.2405, 0.5867, 0.2476, 0.6055, 0.25, 0.625, 0.2476, 0.6445, 0.7595, 0.5867, 0.7711, 0.5694, 0.7866, 0.5543, 0.8056, 0.5419, 0.8272, 0.5326, 0.8506, 0.5269, 0.875, 0.525, 0.875, 0.725, 0.8506, 0.7231, 0.8272, 0.7174, 0.8056, 0.7081, 0.7866, 0.6957, 0.7711, 0.6806, 0.7595, 0.6633, 0.7524, 0.6445, 0.75, 0.625, 0.7524, 0.6055, 1.0, 0.875, 0.9688, 0.875, 0.9688, 0.625, 1.0, 0.625, 0.9375, 0.625, 0.9688, 0.625, 0.9688, 0.875, 0.9375, 0.875, 0.9062, 0.625, 0.9375, 0.625, 0.9375, 0.875, 0.9062, 0.875, 0.875, 0.625, 0.9062, 0.625, 0.9062, 0.875, 0.875, 0.875, 0.8438, 0.625, 0.875, 0.625, 0.875, 0.875, 0.8438, 0.875, 0.8125, 0.875, 0.8125, 0.625, 0.8438, 0.625, 0.8438, 0.875, 0.7812, 0.875, 0.7812, 0.625, 0.8125, 0.625, 0.8125, 0.875, 0.75, 0.875, 0.75, 0.625, 0.7812, 0.625, 0.7812, 0.875, 0.7188, 0.875, 0.7188, 0.625, 0.75, 0.625, 0.75, 0.875, 0.6875, 0.875, 0.6875, 0.625, 0.7188, 0.625, 0.7188, 0.875, 0.6562, 0.875, 0.6562, 0.625, 0.6875, 0.625, 0.6875, 0.875, 0.625, 0.875, 0.625, 0.625, 0.6562, 0.625, 0.6562, 0.875, 0.5938, 0.875, 0.5938, 0.625, 0.625, 0.625, 0.625, 0.875, 0.5625, 0.875, 0.5625, 0.625, 0.5938, 0.625, 0.5938, 0.875, 0.5312, 0.875, 0.5312, 0.625, 0.5625, 0.625, 0.5625, 0.875, 0.5, 0.875, 0.5, 0.625, 0.5312, 0.625, 0.5312, 0.875])
me_cubo_001.update()

# ---- objects
ob_light = bpy.data.objects.new('Light', light_light)
ob_camera = bpy.data.objects.new('Camera', cam_camera)
ob_cube_001 = bpy.data.objects.new('Cube.001', me_cube_001)
ob_cubo = bpy.data.objects.new('Cubo', me_cubo)
ob_cubo_001 = bpy.data.objects.new('Cubo.001', me_cubo_001)

# ---- transforms, parenting, visibility, modifiers, constraints
ob_light.location = (4.076, 1.005, 5.904)
ob_light.rotation_euler = (0.6503, 0.05522, 1.866)
ob_light.lock_rotations_4d = False
ob_light.empty_display_type = 'ARROWS'
ob_light.color = (0.0, 0.0, 0.0, 0.0)
ob_light.lineart.crease_threshold = 0.0
ob_camera.location = (7.359, -6.926, 4.958)
ob_camera.rotation_euler = (1.109, 0.0, 0.8149)
ob_camera.lock_rotations_4d = False
ob_camera.empty_display_type = 'ARROWS'
ob_camera.color = (0.0, 0.0, 0.0, 0.0)
ob_camera.display_type = 'WIRE'
ob_camera.lineart.crease_threshold = 0.0
ob_cube_001.location = (0.0, -5.0, 0.0)
ob_cube_001.lock_rotations_4d = False
ob_cube_001.empty_display_type = 'ARROWS'
ob_cube_001.lineart.crease_threshold = 0.0
ob_cubo.location = (0.0, 5.0, 0.0)
ob_cubo_001.location = (1.0, 0.0, 0.0)

# ---- collection membership
col_collection.objects.link(ob_light)
col_collection.objects.link(ob_camera)
col_collection.objects.link(ob_cube_001)
col_collection.objects.link(ob_cubo)
col_collection.objects.link(ob_cubo_001)

# ---- scene / render settings (as saved in the file)
scene.camera = ob_camera
scene.frame_start = 1; scene.frame_end = 250; scene.frame_set(6)
scene.render.engine = 'BLENDER_EEVEE_NEXT'
scene.cycles.sampling_pattern = 'TABULATED_SOBOL'
scene.eevee.ray_tracing_options.trace_max_roughness = 0.0
bpy.context.view_layer.update()
